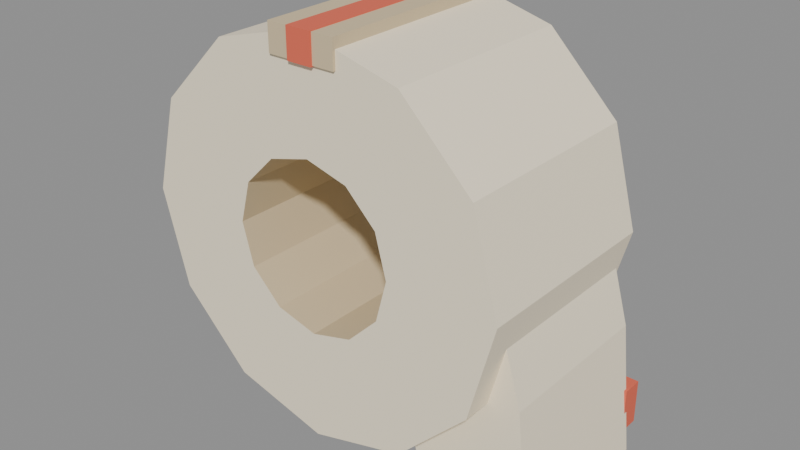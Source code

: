 # Source: bandage.blend  (saved by Blender 5.2.44; exported with 4.5.12 LTS)
import bpy
from mathutils import Matrix  # noqa: F401  (used for matrix-valued properties, if any)

bpy.ops.wm.read_factory_settings(use_empty=True)
scene = bpy.context.scene
scene.name = 'Scene'

# ---- materials (node trees are filled in below, after node groups)
mat_officelinearvertexcolors = bpy.data.materials.new('OfficeLinearVertexColors')

# ---- material node trees
mat_officelinearvertexcolors.use_nodes = True; mat_officelinearvertexcolors.node_tree.nodes.clear()
_N = mat_officelinearvertexcolors.node_tree.nodes; _L = mat_officelinearvertexcolors.node_tree.links
n0 = _N.new('ShaderNodeBsdfPrincipled'); n0.name = 'Principled BSDF'; n0.location = (-200, 100)
n0.inputs[2].default_value = 0.88
n0.inputs[10].default_value = 0.005
n1 = _N.new('ShaderNodeOutputMaterial'); n1.name = 'Material Output'; n1.location = (200, 100)
n2 = _N.new('ShaderNodeVertexColor'); n2.name = 'Color Attribute'; n2.location = (0, 0)
n2.layer_name = 'Col'
_L.new(n0.outputs[0], n1.inputs[0])
_L.new(n2.outputs[0], n0.inputs[0])
n1.is_active_output = True

# ---- meshes
me_bandage_vertexcolormesh = bpy.data.meshes.new('bandage_VertexColorMesh')
me_bandage_vertexcolormesh.from_pydata([(0.094, 0.151, 0.079), (0.034, 0.151, 0.079), (0.02784, 0.151, 0.102), (0.0798, 0.151, 0.132), (0.094, 0.039, 0.079), (0.0798, 0.039, 0.132), (0.02784, 0.039, 0.102), (0.034, 0.039, 0.079), (0.094, 0.151, 0.079), (0.0798, 0.151, 0.132), (0.0798, 0.039, 0.132), (0.094, 0.039, 0.079), (0.034, 0.151, 0.079), (0.034, 0.039, 0.079), (0.02784, 0.039, 0.102), (0.02784, 0.151, 0.102), (0.0798, 0.151, 0.132), (0.02784, 0.151, 0.102), (0.011, 0.151, 0.1188), (0.041, 0.151, 0.1708), (0.0798, 0.039, 0.132), (0.041, 0.039, 0.1708), (0.011, 0.039, 0.1188), (0.02784, 0.039, 0.102), (0.0798, 0.151, 0.132), (0.041, 0.151, 0.1708), (0.041, 0.039, 0.1708), (0.0798, 0.039, 0.132), (0.02784, 0.151, 0.102), (0.02784, 0.039, 0.102), (0.011, 0.039, 0.1188), (0.011, 0.151, 0.1188), (0.041, 0.151, 0.1708), (0.011, 0.151, 0.1188), (-0.012, 0.151, 0.125), (-0.012, 0.151, 0.185), (0.041, 0.039, 0.1708), (-0.012, 0.039, 0.185), (-0.012, 0.039, 0.125), (0.011, 0.039, 0.1188), (0.041, 0.151, 0.1708), (-0.012, 0.151, 0.185), (-0.012, 0.039, 0.185), (0.041, 0.039, 0.1708), (0.011, 0.151, 0.1188), (0.011, 0.039, 0.1188), (-0.012, 0.039, 0.125), (-0.012, 0.151, 0.125), (-0.012, 0.151, 0.185), (-0.012, 0.151, 0.125), (-0.035, 0.151, 0.1188), (-0.065, 0.151, 0.1708), (-0.012, 0.039, 0.185), (-0.065, 0.039, 0.1708), (-0.035, 0.039, 0.1188), (-0.012, 0.039, 0.125), (-0.012, 0.151, 0.185), (-0.065, 0.151, 0.1708), (-0.065, 0.039, 0.1708), (-0.012, 0.039, 0.185), (-0.012, 0.151, 0.125), (-0.012, 0.039, 0.125), (-0.035, 0.039, 0.1188), (-0.035, 0.151, 0.1188), (-0.065, 0.151, 0.1708), (-0.035, 0.151, 0.1188), (-0.05184, 0.151, 0.102), (-0.1038, 0.151, 0.132), (-0.065, 0.039, 0.1708), (-0.1038, 0.039, 0.132), (-0.05184, 0.039, 0.102), (-0.035, 0.039, 0.1188), (-0.065, 0.151, 0.1708), (-0.1038, 0.151, 0.132), (-0.1038, 0.039, 0.132), (-0.065, 0.039, 0.1708), (-0.035, 0.151, 0.1188), (-0.035, 0.039, 0.1188), (-0.05184, 0.039, 0.102), (-0.05184, 0.151, 0.102), (-0.1038, 0.151, 0.132), (-0.05184, 0.151, 0.102), (-0.058, 0.151, 0.079), (-0.118, 0.151, 0.079), (-0.1038, 0.039, 0.132), (-0.118, 0.039, 0.079), (-0.058, 0.039, 0.079), (-0.05184, 0.039, 0.102), (-0.1038, 0.151, 0.132), (-0.118, 0.151, 0.079), (-0.118, 0.039, 0.079), (-0.1038, 0.039, 0.132), (-0.05184, 0.151, 0.102), (-0.05184, 0.039, 0.102), (-0.058, 0.039, 0.079), (-0.058, 0.151, 0.079), (-0.118, 0.151, 0.079), (-0.058, 0.151, 0.079), (-0.05184, 0.151, 0.056), (-0.1038, 0.151, 0.026), (-0.118, 0.039, 0.079), (-0.1038, 0.039, 0.026), (-0.05184, 0.039, 0.056), (-0.058, 0.039, 0.079), (-0.118, 0.151, 0.079), (-0.1038, 0.151, 0.026), (-0.1038, 0.039, 0.026), (-0.118, 0.039, 0.079), (-0.058, 0.151, 0.079), (-0.058, 0.039, 0.079), (-0.05184, 0.039, 0.056), (-0.05184, 0.151, 0.056), (-0.1038, 0.151, 0.026), (-0.05184, 0.151, 0.056), (-0.035, 0.151, 0.03916), (-0.065, 0.151, -0.0128), (-0.1038, 0.039, 0.026), (-0.065, 0.039, -0.0128), (-0.035, 0.039, 0.03916), (-0.05184, 0.039, 0.056), (-0.1038, 0.151, 0.026), (-0.065, 0.151, -0.0128), (-0.065, 0.039, -0.0128), (-0.1038, 0.039, 0.026), (-0.05184, 0.151, 0.056), (-0.05184, 0.039, 0.056), (-0.035, 0.039, 0.03916), (-0.035, 0.151, 0.03916), (-0.065, 0.151, -0.0128), (-0.035, 0.151, 0.03916), (-0.012, 0.151, 0.033), (-0.012, 0.151, -0.027), (-0.065, 0.039, -0.0128), (-0.012, 0.039, -0.027), (-0.012, 0.039, 0.033), (-0.035, 0.039, 0.03916), (-0.065, 0.151, -0.0128), (-0.012, 0.151, -0.027), (-0.012, 0.039, -0.027), (-0.065, 0.039, -0.0128), (-0.035, 0.151, 0.03916), (-0.035, 0.039, 0.03916), (-0.012, 0.039, 0.033), (-0.012, 0.151, 0.033), (-0.012, 0.151, -0.027), (-0.012, 0.151, 0.033), (0.011, 0.151, 0.03916), (0.041, 0.151, -0.0128), (-0.012, 0.039, -0.027), (0.041, 0.039, -0.0128), (0.011, 0.039, 0.03916), (-0.012, 0.039, 0.033), (-0.012, 0.151, -0.027), (0.041, 0.151, -0.0128), (0.041, 0.039, -0.0128), (-0.012, 0.039, -0.027), (-0.012, 0.151, 0.033), (-0.012, 0.039, 0.033), (0.011, 0.039, 0.03916), (0.011, 0.151, 0.03916), (0.041, 0.151, -0.0128), (0.011, 0.151, 0.03916), (0.02784, 0.151, 0.056), (0.0798, 0.151, 0.026), (0.041, 0.039, -0.0128), (0.0798, 0.039, 0.026), (0.02784, 0.039, 0.056), (0.011, 0.039, 0.03916), (0.041, 0.151, -0.0128), (0.0798, 0.151, 0.026), (0.0798, 0.039, 0.026), (0.041, 0.039, -0.0128), (0.011, 0.151, 0.03916), (0.011, 0.039, 0.03916), (0.02784, 0.039, 0.056), (0.02784, 0.151, 0.056), (0.0798, 0.151, 0.026), (0.02784, 0.151, 0.056), (0.034, 0.151, 0.079), (0.094, 0.151, 0.079), (0.0798, 0.039, 0.026), (0.094, 0.039, 0.079), (0.034, 0.039, 0.079), (0.02784, 0.039, 0.056), (0.0798, 0.151, 0.026), (0.094, 0.151, 0.079), (0.094, 0.039, 0.079), (0.0798, 0.039, 0.026), (0.02784, 0.151, 0.056), (0.02784, 0.039, 0.056), (0.034, 0.039, 0.079), (0.034, 0.151, 0.079), (0.03, 0.148, 0.005), (0.047, 0.148, -0.044), (0.105, 0.148, -0.044), (0.097, 0.148, 0.029), (0.078, 0.148, 0.095), (0.061, 0.148, 0.065), (0.03, 0.055, 0.005), (0.047, 0.055, -0.044), (0.105, 0.055, -0.044), (0.097, 0.055, 0.029), (0.078, 0.055, 0.095), (0.061, 0.055, 0.065), (0.0435, 0.158, -0.0325), (0.1025, 0.158, -0.0325), (0.1025, 0.158, -0.0075), (0.0435, 0.158, -0.0075), (0.0435, 0.146, -0.0325), (0.1025, 0.146, -0.0325), (0.1025, 0.146, -0.0075), (0.0435, 0.146, -0.0075), (-0.031, 0.1525, 0.1705), (0.007, 0.1525, 0.1705), (0.007, 0.1525, 0.1855), (-0.031, 0.1525, 0.1855), (-0.031, 0.0375, 0.1705), (0.007, 0.0375, 0.1705), (0.007, 0.0375, 0.1855), (-0.031, 0.0375, 0.1855), (-0.019, 0.1535, 0.17), (-0.005, 0.1535, 0.17), (-0.005, 0.1535, 0.186), (-0.019, 0.1535, 0.186), (-0.019, 0.0365, 0.17), (-0.005, 0.0365, 0.17), (-0.005, 0.0365, 0.186), (-0.019, 0.0365, 0.186)], [], [(0, 1, 2, 3), (4, 5, 6, 7), (8, 9, 10, 11), (12, 13, 14, 15), (16, 17, 18, 19), (20, 21, 22, 23), (24, 25, 26, 27), (28, 29, 30, 31), (32, 33, 34, 35), (36, 37, 38, 39), (40, 41, 42, 43), (44, 45, 46, 47), (48, 49, 50, 51), (52, 53, 54, 55), (56, 57, 58, 59), (60, 61, 62, 63), (64, 65, 66, 67), (68, 69, 70, 71), (72, 73, 74, 75), (76, 77, 78, 79), (80, 81, 82, 83), (84, 85, 86, 87), (88, 89, 90, 91), (92, 93, 94, 95), (96, 97, 98, 99), (100, 101, 102, 103), (104, 105, 106, 107), (108, 109, 110, 111), (112, 113, 114, 115), (116, 117, 118, 119), (120, 121, 122, 123), (124, 125, 126, 127), (128, 129, 130, 131), (132, 133, 134, 135), (136, 137, 138, 139), (140, 141, 142, 143), (144, 145, 146, 147), (148, 149, 150, 151), (152, 153, 154, 155), (156, 157, 158, 159), (160, 161, 162, 163), (164, 165, 166, 167), (168, 169, 170, 171), (172, 173, 174, 175), (176, 177, 178, 179), (180, 181, 182, 183), (184, 185, 186, 187), (188, 189, 190, 191), (197, 196, 195, 194, 193, 192), (198, 199, 200, 201, 202, 203), (192, 193, 199, 198), (193, 194, 200, 199), (194, 195, 201, 200), (195, 196, 202, 201), (196, 197, 203, 202), (197, 192, 198, 203), (207, 206, 205, 204), (208, 209, 210, 211), (204, 208, 211, 207), (205, 206, 210, 209), (206, 207, 211, 210), (204, 205, 209, 208), (215, 214, 213, 212), (216, 217, 218, 219), (212, 216, 219, 215), (213, 214, 218, 217), (214, 215, 219, 218), (212, 213, 217, 216), (223, 222, 221, 220), (224, 225, 226, 227), (220, 224, 227, 223), (221, 222, 226, 225), (222, 223, 227, 226), (220, 221, 225, 224)])
_ca = me_bandage_vertexcolormesh.color_attributes.new('Col', 'FLOAT_COLOR', 'CORNER')
_ca.data.foreach_set('color', [1.0, 0.8879, 0.6724, 1.0, 1.0, 0.8879, 0.6724, 1.0, 1.0, 0.8879, 0.6724, 1.0, 1.0, 0.8879, 0.6724, 1.0, 1.0, 0.8879, 0.6724, 1.0, 1.0, 0.8879, 0.6724, 1.0, 1.0, 0.8879, 0.6724, 1.0, 1.0, 0.8879, 0.6724, 1.0, 1.0, 0.8879, 0.6724, 1.0, 1.0, 0.8879, 0.6724, 1.0, 1.0, 0.8879, 0.6724, 1.0, 1.0, 0.8879, 0.6724, 1.0, 0.6795, 0.552, 0.3467, 1.0, 0.6795, 0.552, 0.3467, 1.0, 0.6795, 0.552, 0.3467, 1.0, 0.6795, 0.552, 0.3467, 1.0, 1.0, 0.8879, 0.6724, 1.0, 1.0, 0.8879, 0.6724, 1.0, 1.0, 0.8879, 0.6724, 1.0, 1.0, 0.8879, 0.6724, 1.0, 1.0, 0.8879, 0.6724, 1.0, 1.0, 0.8879, 0.6724, 1.0, 1.0, 0.8879, 0.6724, 1.0, 1.0, 0.8879, 0.6724, 1.0, 1.0, 0.8879, 0.6724, 1.0, 1.0, 0.8879, 0.6724, 1.0, 1.0, 0.8879, 0.6724, 1.0, 1.0, 0.8879, 0.6724, 1.0, 0.6795, 0.552, 0.3467, 1.0, 0.6795, 0.552, 0.3467, 1.0, 0.6795, 0.552, 0.3467, 1.0, 0.6795, 0.552, 0.3467, 1.0, 1.0, 0.8879, 0.6724, 1.0, 1.0, 0.8879, 0.6724, 1.0, 1.0, 0.8879, 0.6724, 1.0, 1.0, 0.8879, 0.6724, 1.0, 1.0, 0.8879, 0.6724, 1.0, 1.0, 0.8879, 0.6724, 1.0, 1.0, 0.8879, 0.6724, 1.0, 1.0, 0.8879, 0.6724, 1.0, 1.0, 0.8879, 0.6724, 1.0, 1.0, 0.8879, 0.6724, 1.0, 1.0, 0.8879, 0.6724, 1.0, 1.0, 0.8879, 0.6724, 1.0, 0.6795, 0.552, 0.3467, 1.0, 0.6795, 0.552, 0.3467, 1.0, 0.6795, 0.552, 0.3467, 1.0, 0.6795, 0.552, 0.3467, 1.0, 1.0, 0.8879, 0.6724, 1.0, 1.0, 0.8879, 0.6724, 1.0, 1.0, 0.8879, 0.6724, 1.0, 1.0, 0.8879, 0.6724, 1.0, 1.0, 0.8879, 0.6724, 1.0, 1.0, 0.8879, 0.6724, 1.0, 1.0, 0.8879, 0.6724, 1.0, 1.0, 0.8879, 0.6724, 1.0, 1.0, 0.8879, 0.6724, 1.0, 1.0, 0.8879, 0.6724, 1.0, 1.0, 0.8879, 0.6724, 1.0, 1.0, 0.8879, 0.6724, 1.0, 0.6795, 0.552, 0.3467, 1.0, 0.6795, 0.552, 0.3467, 1.0, 0.6795, 0.552, 0.3467, 1.0, 0.6795, 0.552, 0.3467, 1.0, 1.0, 0.8879, 0.6724, 1.0, 1.0, 0.8879, 0.6724, 1.0, 1.0, 0.8879, 0.6724, 1.0, 1.0, 0.8879, 0.6724, 1.0, 1.0, 0.8879, 0.6724, 1.0, 1.0, 0.8879, 0.6724, 1.0, 1.0, 0.8879, 0.6724, 1.0, 1.0, 0.8879, 0.6724, 1.0, 1.0, 0.8879, 0.6724, 1.0, 1.0, 0.8879, 0.6724, 1.0, 1.0, 0.8879, 0.6724, 1.0, 1.0, 0.8879, 0.6724, 1.0, 0.6795, 0.552, 0.3467, 1.0, 0.6795, 0.552, 0.3467, 1.0, 0.6795, 0.552, 0.3467, 1.0, 0.6795, 0.552, 0.3467, 1.0, 1.0, 0.8879, 0.6724, 1.0, 1.0, 0.8879, 0.6724, 1.0, 1.0, 0.8879, 0.6724, 1.0, 1.0, 0.8879, 0.6724, 1.0, 1.0, 0.8879, 0.6724, 1.0, 1.0, 0.8879, 0.6724, 1.0, 1.0, 0.8879, 0.6724, 1.0, 1.0, 0.8879, 0.6724, 1.0, 1.0, 0.8879, 0.6724, 1.0, 1.0, 0.8879, 0.6724, 1.0, 1.0, 0.8879, 0.6724, 1.0, 1.0, 0.8879, 0.6724, 1.0, 0.6795, 0.552, 0.3467, 1.0, 0.6795, 0.552, 0.3467, 1.0, 0.6795, 0.552, 0.3467, 1.0, 0.6795, 0.552, 0.3467, 1.0, 1.0, 0.8879, 0.6724, 1.0, 1.0, 0.8879, 0.6724, 1.0, 1.0, 0.8879, 0.6724, 1.0, 1.0, 0.8879, 0.6724, 1.0, 1.0, 0.8879, 0.6724, 1.0, 1.0, 0.8879, 0.6724, 1.0, 1.0, 0.8879, 0.6724, 1.0, 1.0, 0.8879, 0.6724, 1.0, 1.0, 0.8879, 0.6724, 1.0, 1.0, 0.8879, 0.6724, 1.0, 1.0, 0.8879, 0.6724, 1.0, 1.0, 0.8879, 0.6724, 1.0, 0.6795, 0.552, 0.3467, 1.0, 0.6795, 0.552, 0.3467, 1.0, 0.6795, 0.552, 0.3467, 1.0, 0.6795, 0.552, 0.3467, 1.0, 1.0, 0.8879, 0.6724, 1.0, 1.0, 0.8879, 0.6724, 1.0, 1.0, 0.8879, 0.6724, 1.0, 1.0, 0.8879, 0.6724, 1.0, 1.0, 0.8879, 0.6724, 1.0, 1.0, 0.8879, 0.6724, 1.0, 1.0, 0.8879, 0.6724, 1.0, 1.0, 0.8879, 0.6724, 1.0, 1.0, 0.8879, 0.6724, 1.0, 1.0, 0.8879, 0.6724, 1.0, 1.0, 0.8879, 0.6724, 1.0, 1.0, 0.8879, 0.6724, 1.0, 0.6795, 0.552, 0.3467, 1.0, 0.6795, 0.552, 0.3467, 1.0, 0.6795, 0.552, 0.3467, 1.0, 0.6795, 0.552, 0.3467, 1.0, 1.0, 0.8879, 0.6724, 1.0, 1.0, 0.8879, 0.6724, 1.0, 1.0, 0.8879, 0.6724, 1.0, 1.0, 0.8879, 0.6724, 1.0, 1.0, 0.8879, 0.6724, 1.0, 1.0, 0.8879, 0.6724, 1.0, 1.0, 0.8879, 0.6724, 1.0, 1.0, 0.8879, 0.6724, 1.0, 1.0, 0.8879, 0.6724, 1.0, 1.0, 0.8879, 0.6724, 1.0, 1.0, 0.8879, 0.6724, 1.0, 1.0, 0.8879, 0.6724, 1.0, 0.6795, 0.552, 0.3467, 1.0, 0.6795, 0.552, 0.3467, 1.0, 0.6795, 0.552, 0.3467, 1.0, 0.6795, 0.552, 0.3467, 1.0, 1.0, 0.8879, 0.6724, 1.0, 1.0, 0.8879, 0.6724, 1.0, 1.0, 0.8879, 0.6724, 1.0, 1.0, 0.8879, 0.6724, 1.0, 1.0, 0.8879, 0.6724, 1.0, 1.0, 0.8879, 0.6724, 1.0, 1.0, 0.8879, 0.6724, 1.0, 1.0, 0.8879, 0.6724, 1.0, 1.0, 0.8879, 0.6724, 1.0, 1.0, 0.8879, 0.6724, 1.0, 1.0, 0.8879, 0.6724, 1.0, 1.0, 0.8879, 0.6724, 1.0, 0.6795, 0.552, 0.3467, 1.0, 0.6795, 0.552, 0.3467, 1.0, 0.6795, 0.552, 0.3467, 1.0, 0.6795, 0.552, 0.3467, 1.0, 1.0, 0.8879, 0.6724, 1.0, 1.0, 0.8879, 0.6724, 1.0, 1.0, 0.8879, 0.6724, 1.0, 1.0, 0.8879, 0.6724, 1.0, 1.0, 0.8879, 0.6724, 1.0, 1.0, 0.8879, 0.6724, 1.0, 1.0, 0.8879, 0.6724, 1.0, 1.0, 0.8879, 0.6724, 1.0, 1.0, 0.8879, 0.6724, 1.0, 1.0, 0.8879, 0.6724, 1.0, 1.0, 0.8879, 0.6724, 1.0, 1.0, 0.8879, 0.6724, 1.0, 0.6795, 0.552, 0.3467, 1.0, 0.6795, 0.552, 0.3467, 1.0, 0.6795, 0.552, 0.3467, 1.0, 0.6795, 0.552, 0.3467, 1.0, 1.0, 0.8879, 0.6724, 1.0, 1.0, 0.8879, 0.6724, 1.0, 1.0, 0.8879, 0.6724, 1.0, 1.0, 0.8879, 0.6724, 1.0, 1.0, 0.8879, 0.6724, 1.0, 1.0, 0.8879, 0.6724, 1.0, 1.0, 0.8879, 0.6724, 1.0, 1.0, 0.8879, 0.6724, 1.0, 1.0, 0.8879, 0.6724, 1.0, 1.0, 0.8879, 0.6724, 1.0, 1.0, 0.8879, 0.6724, 1.0, 1.0, 0.8879, 0.6724, 1.0, 0.6795, 0.552, 0.3467, 1.0, 0.6795, 0.552, 0.3467, 1.0, 0.6795, 0.552, 0.3467, 1.0, 0.6795, 0.552, 0.3467, 1.0, 1.0, 0.8879, 0.6724, 1.0, 1.0, 0.8879, 0.6724, 1.0, 1.0, 0.8879, 0.6724, 1.0, 1.0, 0.8879, 0.6724, 1.0, 1.0, 0.8879, 0.6724, 1.0, 1.0, 0.8879, 0.6724, 1.0, 1.0, 0.8879, 0.6724, 1.0, 1.0, 0.8879, 0.6724, 1.0, 1.0, 0.8879, 0.6724, 1.0, 1.0, 0.8879, 0.6724, 1.0, 1.0, 0.8879, 0.6724, 1.0, 1.0, 0.8879, 0.6724, 1.0, 1.0, 0.8879, 0.6724, 1.0, 1.0, 0.8879, 0.6724, 1.0, 1.0, 0.8879, 0.6724, 1.0, 1.0, 0.8879, 0.6724, 1.0, 1.0, 0.8879, 0.6724, 1.0, 1.0, 0.8879, 0.6724, 1.0, 1.0, 0.8879, 0.6724, 1.0, 1.0, 0.8879, 0.6724, 1.0, 1.0, 0.8879, 0.6724, 1.0, 1.0, 0.8879, 0.6724, 1.0, 1.0, 0.8879, 0.6724, 1.0, 1.0, 0.8879, 0.6724, 1.0, 1.0, 0.8879, 0.6724, 1.0, 1.0, 0.8879, 0.6724, 1.0, 1.0, 0.8879, 0.6724, 1.0, 1.0, 0.8879, 0.6724, 1.0, 1.0, 0.8879, 0.6724, 1.0, 1.0, 0.8879, 0.6724, 1.0, 1.0, 0.8879, 0.6724, 1.0, 1.0, 0.8879, 0.6724, 1.0, 1.0, 0.8879, 0.6724, 1.0, 1.0, 0.8879, 0.6724, 1.0, 1.0, 0.8879, 0.6724, 1.0, 1.0, 0.8879, 0.6724, 1.0, 0.7835, 0.1413, 0.08022, 1.0, 0.7835, 0.1413, 0.08022, 1.0, 0.7835, 0.1413, 0.08022, 1.0, 0.7835, 0.1413, 0.08022, 1.0, 0.7835, 0.1413, 0.08022, 1.0, 0.7835, 0.1413, 0.08022, 1.0, 0.7835, 0.1413, 0.08022, 1.0, 0.7835, 0.1413, 0.08022, 1.0, 0.7835, 0.1413, 0.08022, 1.0, 0.7835, 0.1413, 0.08022, 1.0, 0.7835, 0.1413, 0.08022, 1.0, 0.7835, 0.1413, 0.08022, 1.0, 0.7835, 0.1413, 0.08022, 1.0, 0.7835, 0.1413, 0.08022, 1.0, 0.7835, 0.1413, 0.08022, 1.0, 0.7835, 0.1413, 0.08022, 1.0, 0.7835, 0.1413, 0.08022, 1.0, 0.7835, 0.1413, 0.08022, 1.0, 0.7835, 0.1413, 0.08022, 1.0, 0.7835, 0.1413, 0.08022, 1.0, 0.7835, 0.1413, 0.08022, 1.0, 0.7835, 0.1413, 0.08022, 1.0, 0.7835, 0.1413, 0.08022, 1.0, 0.7835, 0.1413, 0.08022, 1.0, 0.6795, 0.552, 0.3467, 1.0, 0.6795, 0.552, 0.3467, 1.0, 0.6795, 0.552, 0.3467, 1.0, 0.6795, 0.552, 0.3467, 1.0, 0.6795, 0.552, 0.3467, 1.0, 0.6795, 0.552, 0.3467, 1.0, 0.6795, 0.552, 0.3467, 1.0, 0.6795, 0.552, 0.3467, 1.0, 0.6795, 0.552, 0.3467, 1.0, 0.6795, 0.552, 0.3467, 1.0, 0.6795, 0.552, 0.3467, 1.0, 0.6795, 0.552, 0.3467, 1.0, 0.6795, 0.552, 0.3467, 1.0, 0.6795, 0.552, 0.3467, 1.0, 0.6795, 0.552, 0.3467, 1.0, 0.6795, 0.552, 0.3467, 1.0, 0.6795, 0.552, 0.3467, 1.0, 0.6795, 0.552, 0.3467, 1.0, 0.6795, 0.552, 0.3467, 1.0, 0.6795, 0.552, 0.3467, 1.0, 0.6795, 0.552, 0.3467, 1.0, 0.6795, 0.552, 0.3467, 1.0, 0.6795, 0.552, 0.3467, 1.0, 0.6795, 0.552, 0.3467, 1.0, 0.7835, 0.1413, 0.08022, 1.0, 0.7835, 0.1413, 0.08022, 1.0, 0.7835, 0.1413, 0.08022, 1.0, 0.7835, 0.1413, 0.08022, 1.0, 0.7835, 0.1413, 0.08022, 1.0, 0.7835, 0.1413, 0.08022, 1.0, 0.7835, 0.1413, 0.08022, 1.0, 0.7835, 0.1413, 0.08022, 1.0, 0.7835, 0.1413, 0.08022, 1.0, 0.7835, 0.1413, 0.08022, 1.0, 0.7835, 0.1413, 0.08022, 1.0, 0.7835, 0.1413, 0.08022, 1.0, 0.7835, 0.1413, 0.08022, 1.0, 0.7835, 0.1413, 0.08022, 1.0, 0.7835, 0.1413, 0.08022, 1.0, 0.7835, 0.1413, 0.08022, 1.0, 0.7835, 0.1413, 0.08022, 1.0, 0.7835, 0.1413, 0.08022, 1.0, 0.7835, 0.1413, 0.08022, 1.0, 0.7835, 0.1413, 0.08022, 1.0, 0.7835, 0.1413, 0.08022, 1.0, 0.7835, 0.1413, 0.08022, 1.0, 0.7835, 0.1413, 0.08022, 1.0, 0.7835, 0.1413, 0.08022, 1.0])
me_bandage_vertexcolormesh.materials.append(mat_officelinearvertexcolors)
me_bandage_vertexcolormesh.update()

# ---- objects
ob_bandage = bpy.data.objects.new('bandage', me_bandage_vertexcolormesh)

# ---- transforms, parenting, visibility, modifiers, constraints
ob_bandage.location = (0.0, 0.0, 0.0)

# ---- collection membership
scene.collection.objects.link(ob_bandage)

# ---- scene / render settings (as saved in the file)
scene.frame_start = 1; scene.frame_end = 250; scene.frame_set(1)
scene.render.engine = 'BLENDER_EEVEE_NEXT'
scene.render.bake_bias = 0.0
scene.render.bake_samples = 0
scene.render.compositor_device = 'GPU'
scene.eevee.use_volume_custom_range = False
scene.eevee.fast_gi_thickness_near = 0.1
scene.eevee.fast_gi_thickness_far = 0.0
scene.eevee.ray_tracing_options.screen_trace_thickness = 0.1
bpy.context.view_layer.update()

# ---- added for rendering (the .blend has no active camera and no usable light): camera, sun + grey world if the file has none
cam_auto = bpy.data.cameras.new('AutoCamera')
cam_auto.lens = 50.0
cam_auto.sensor_width = 36.0
cam_auto.clip_end = 1000.0
ob_auto_camera = bpy.data.objects.new('AutoCamera', cam_auto)
scene.collection.objects.link(ob_auto_camera)
ob_auto_camera.location = (0.310504, -0.283155, 0.324603)
ob_auto_camera.rotation_euler = (1.09748, -7.21219e-08, 0.694738)
scene.camera = ob_auto_camera
light_auto_sun = bpy.data.lights.new('AutoSun', 'SUN')
light_auto_sun.energy = 3.0
light_auto_sun.angle = 0.0523599
ob_auto_sun = bpy.data.objects.new('AutoSun', light_auto_sun)
scene.collection.objects.link(ob_auto_sun)
ob_auto_sun.rotation_euler = (0.872665, 0.174533, 0.523599)
if scene.world is None:
    world_auto = bpy.data.worlds.new('AutoWorld')
    world_auto.color = (0.3, 0.3, 0.3)
    scene.world = world_auto
bpy.context.view_layer.update()
